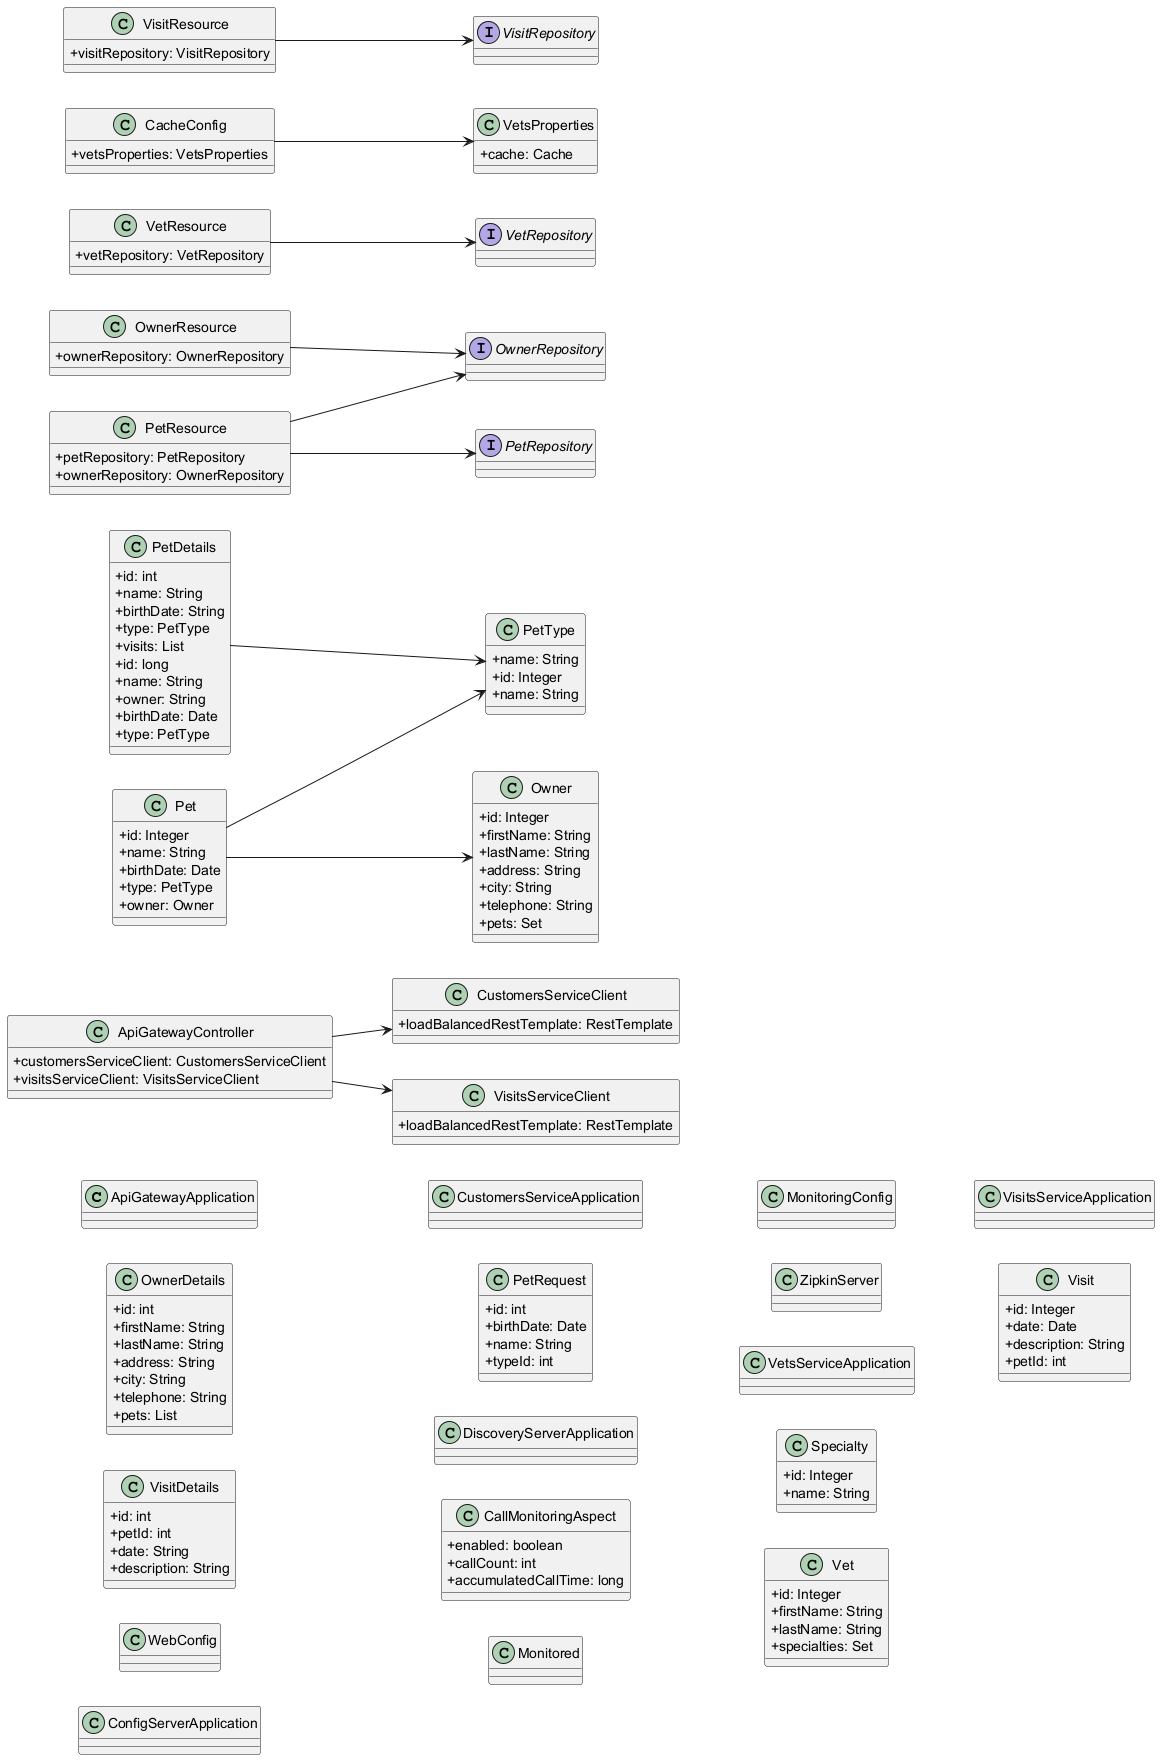

The diagram above was rendered by PlantUML. Its source (embedded in the PNG):
@startuml
skinparam classAttributeIconSize 0
left to right direction
class ApiGatewayApplication {
}
class CustomersServiceClient {
  + loadBalancedRestTemplate: RestTemplate
}
class OwnerDetails {
  + id: int
  + firstName: String
  + lastName: String
  + address: String
  + city: String
  + telephone: String
  + pets: List
}
class PetDetails {
  + id: int
  + name: String
  + birthDate: String
  + type: PetType
  + visits: List
}
class PetType {
  + name: String
}
class VisitDetails {
  + id: int
  + petId: int
  + date: String
  + description: String
}
class VisitsServiceClient {
  + loadBalancedRestTemplate: RestTemplate
}
class ApiGatewayController {
  + customersServiceClient: CustomersServiceClient
  + visitsServiceClient: VisitsServiceClient
}
class WebConfig {
}
class ConfigServerApplication {
}
class CustomersServiceApplication {
}
class Owner {
  + id: Integer
  + firstName: String
  + lastName: String
  + address: String
  + city: String
  + telephone: String
  + pets: Set
}
interface OwnerRepository {
}
class Pet {
  + id: Integer
  + name: String
  + birthDate: Date
  + type: PetType
  + owner: Owner
}
interface PetRepository {
}
class PetType {
  + id: Integer
  + name: String
}
class OwnerResource {
  + ownerRepository: OwnerRepository
}
class PetDetails {
  + id: long
  + name: String
  + owner: String
  + birthDate: Date
  + type: PetType
}
class PetRequest {
  + id: int
  + birthDate: Date
  + name: String
  + typeId: int
}
class PetResource {
  + petRepository: PetRepository
  + ownerRepository: OwnerRepository
}
class DiscoveryServerApplication {
}
class CallMonitoringAspect {
  + enabled: boolean
  + callCount: int
  + accumulatedCallTime: long
}
class Monitored {
}
class MonitoringConfig {
}
class ZipkinServer {
}
class VetsServiceApplication {
}
class Specialty {
  + id: Integer
  + name: String
}
class Vet {
  + id: Integer
  + firstName: String
  + lastName: String
  + specialties: Set
}
interface VetRepository {
}
class CacheConfig {
  + vetsProperties: VetsProperties
}
class VetsProperties {
  + cache: Cache
}
class VetResource {
  + vetRepository: VetRepository
}
class VisitsServiceApplication {
}
class Visit {
  + id: Integer
  + date: Date
  + description: String
  + petId: int
}
interface VisitRepository {
}
class VisitResource {
  + visitRepository: VisitRepository
}
ApiGatewayController --> CustomersServiceClient
ApiGatewayController --> VisitsServiceClient
CacheConfig --> VetsProperties
OwnerResource --> OwnerRepository
Pet --> Owner
Pet --> PetType
PetDetails --> PetType
PetResource --> OwnerRepository
PetResource --> PetRepository
VetResource --> VetRepository
VisitResource --> VisitRepository
@enduml